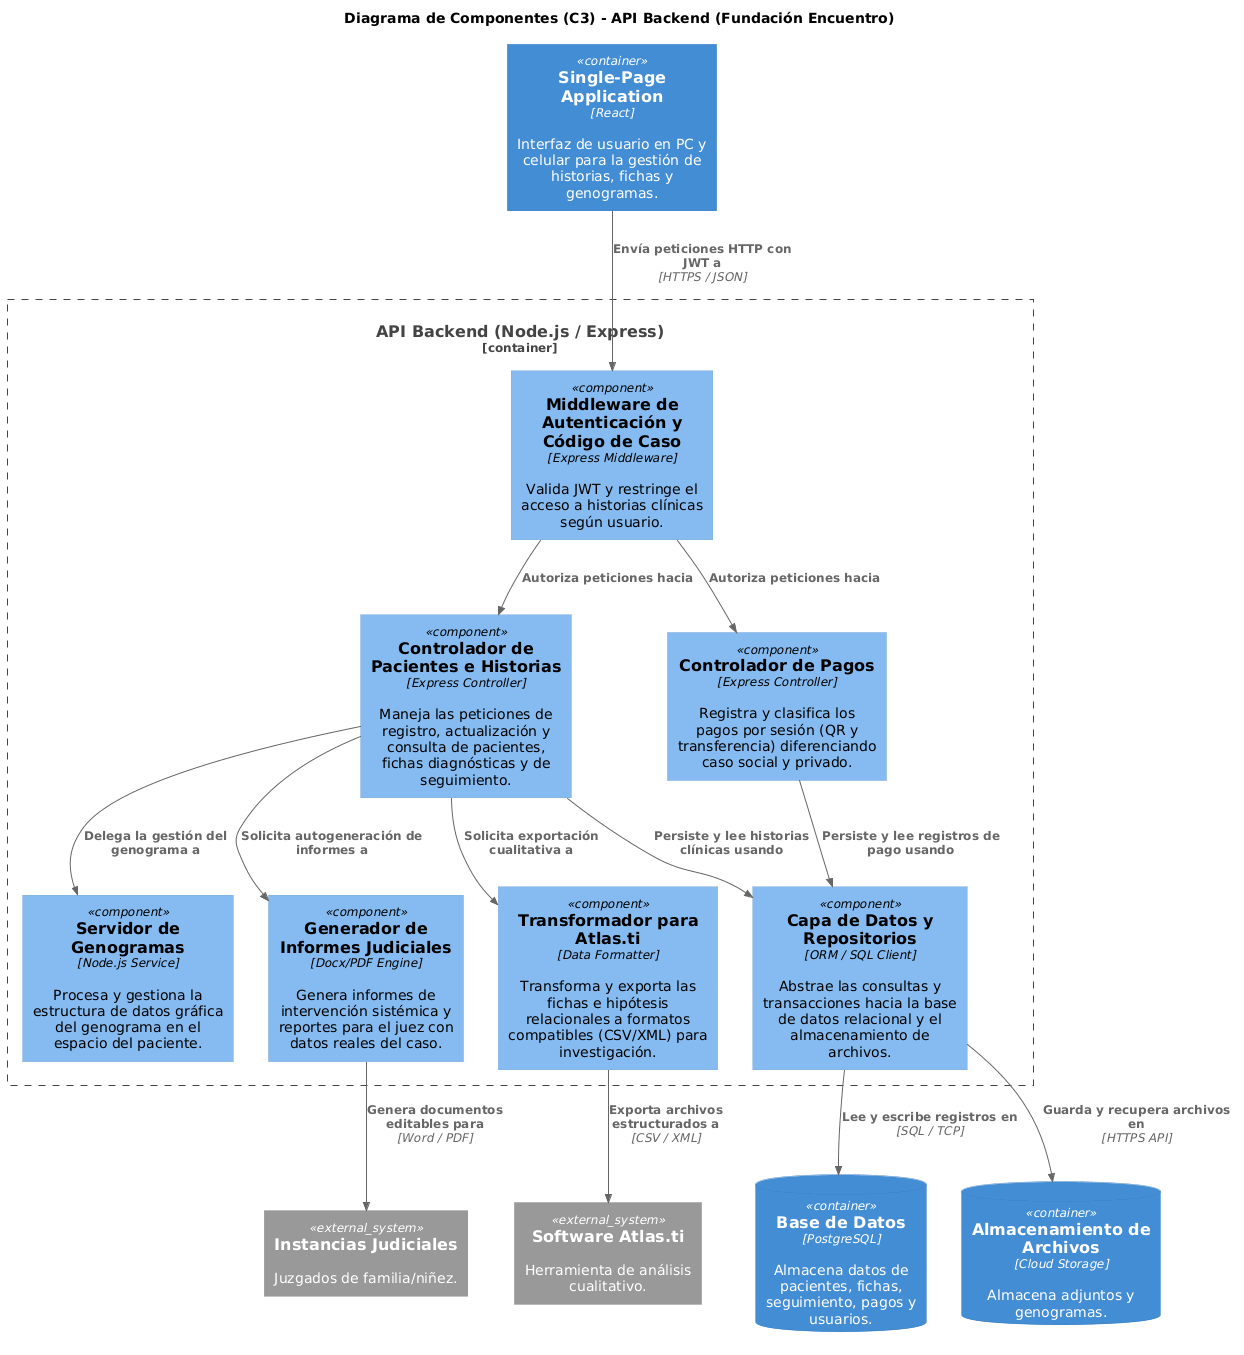

The diagram above was rendered by PlantUML. Its source (embedded in the PNG):
@startuml
!include https://raw.githubusercontent.com/plantuml-stdlib/C4-PlantUML/master/C4_Component.puml

LAYOUT_TOP_DOWN()

title Diagrama de Componentes (C3) - API Backend (Fundación Encuentro)

' Elementos de contexto
Container(web_app, "Single-Page Application", "React", "Interfaz de usuario en PC y celular para la gestión de historias, fichas y genogramas.")
ContainerDb(database, "Base de Datos", "PostgreSQL", "Almacena datos de pacientes, fichas, seguimiento, pagos y usuarios.")
ContainerDb(file_store, "Almacenamiento de Archivos", "Cloud Storage", "Almacena adjuntos y genogramas.")

System_Ext(atlasti, "Software Atlas.ti", "Herramienta de análisis cualitativo.")
System_Ext(juzgados, "Instancias Judiciales", "Juzgados de familia/niñez.")

' Límite del Contenedor Backend
Container_Boundary(backend, "API Backend (Node.js / Express)") {

    Component(auth_middleware, "Middleware de Autenticación y Código de Caso", "Express Middleware", "Valida JWT y restringe el acceso a historias clínicas según usuario.")
    
    Component(patient_controller, "Controlador de Pacientes e Historias", "Express Controller", "Maneja las peticiones de registro, actualización y consulta de pacientes, fichas diagnósticas y de seguimiento.")
    
    Component(genogram_service, "Servidor de Genogramas", "Node.js Service", "Procesa y gestiona la estructura de datos gráfica del genograma en el espacio del paciente.")
    
    Component(legal_report_gen, "Generador de Informes Judiciales", "Docx/PDF Engine", "Genera informes de intervención sistémica y reportes para el juez con datos reales del caso.")
    
    Component(atlas_formatter, "Transformador para Atlas.ti", "Data Formatter", "Transforma y exporta las fichas e hipótesis relacionales a formatos compatibles (CSV/XML) para investigación.")
    
    Component(payment_controller, "Controlador de Pagos", "Express Controller", "Registra y clasifica los pagos por sesión (QR y transferencia) diferenciando caso social y privado.")
    
    Component(data_repository, "Capa de Datos y Repositorios", "ORM / SQL Client", "Abstrae las consultas y transacciones hacia la base de datos relacional y el almacenamiento de archivos.")
}

' Relaciones desde el Frontend
Rel(web_app, auth_middleware, "Envía peticiones HTTP con JWT a", "HTTPS / JSON")

' Relaciones internas entre componentes
Rel(auth_middleware, patient_controller, "Autoriza peticiones hacia")
Rel(auth_middleware, payment_controller, "Autoriza peticiones hacia")

Rel(patient_controller, genogram_service, "Delega la gestión del genograma a")
Rel(patient_controller, legal_report_gen, "Solicita autogeneración de informes a")
Rel(patient_controller, atlas_formatter, "Solicita exportación cualitativa a")

Rel(patient_controller, data_repository, "Persiste y lee historias clínicas usando")
Rel(payment_controller, data_repository, "Persiste y lee registros de pago usando")

' Relaciones hacia bases de datos y sistemas externos
Rel(data_repository, database, "Lee y escribe registros en", "SQL / TCP")
Rel(data_repository, file_store, "Guarda y recupera archivos en", "HTTPS API")

Rel(legal_report_gen, juzgados, "Genera documentos editables para", "Word / PDF")
Rel(atlas_formatter, atlasti, "Exporta archivos estructurados a", "CSV / XML")
@enduml